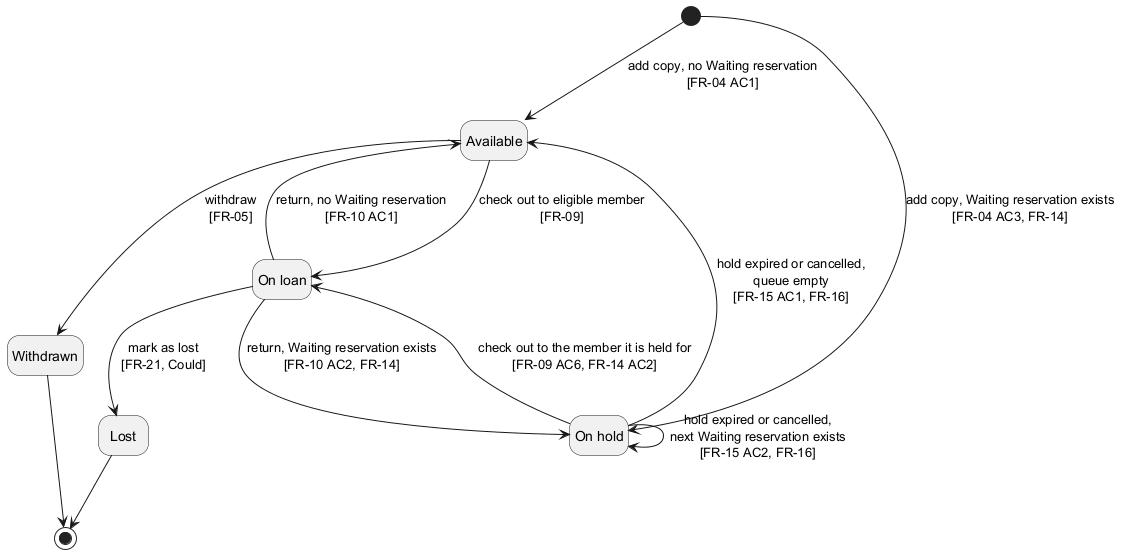

The diagram above was rendered by PlantUML. Its source (embedded in the PNG):
@startuml state-copy
' State machine of the most important entity: Copy
skinparam shadowing false
hide empty description

state Available
state "On loan" as OnLoan
state "On hold" as OnHold
state Withdrawn
state Lost

[*] --> Available : add copy, no Waiting reservation\n[FR-04 AC1]
[*] --> OnHold : add copy, Waiting reservation exists\n[FR-04 AC3, FR-14]

Available --> OnLoan : check out to eligible member\n[FR-09]
OnLoan --> Available : return, no Waiting reservation\n[FR-10 AC1]
OnLoan --> OnHold : return, Waiting reservation exists\n[FR-10 AC2, FR-14]

OnHold --> OnLoan : check out to the member it is held for\n[FR-09 AC6, FR-14 AC2]
OnHold --> OnHold : hold expired or cancelled,\nnext Waiting reservation exists\n[FR-15 AC2, FR-16]
OnHold --> Available : hold expired or cancelled,\nqueue empty\n[FR-15 AC1, FR-16]

Available --> Withdrawn : withdraw\n[FR-05]
OnLoan --> Lost : mark as lost\n[FR-21, Could]

Withdrawn --> [*]
Lost --> [*]
@enduml